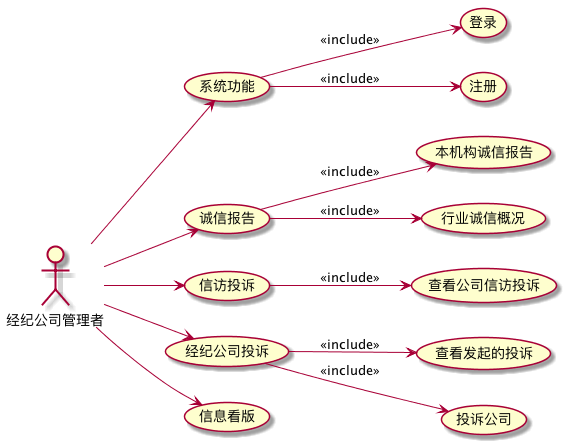

The diagram above was rendered by PlantUML. Its source (embedded in the PNG):
@startuml
left to right direction
:经纪公司管理者: as manager

manager --> (系统功能)
manager --> (诚信报告)
manager --> (信访投诉)
manager --> (经纪公司投诉)
manager --> (信息看版)

(诚信报告) --> (本机构诚信报告):<<include>>
(诚信报告) --> (行业诚信概况):<<include>>

(系统功能) --> (登录):<<include>>
(系统功能) --> (注册):<<include>>

(信访投诉) --> (查看公司信访投诉):<<include>>

(经纪公司投诉) --> (查看发起的投诉):<<include>>
(经纪公司投诉) --> (投诉公司): <<include>>

@enduml